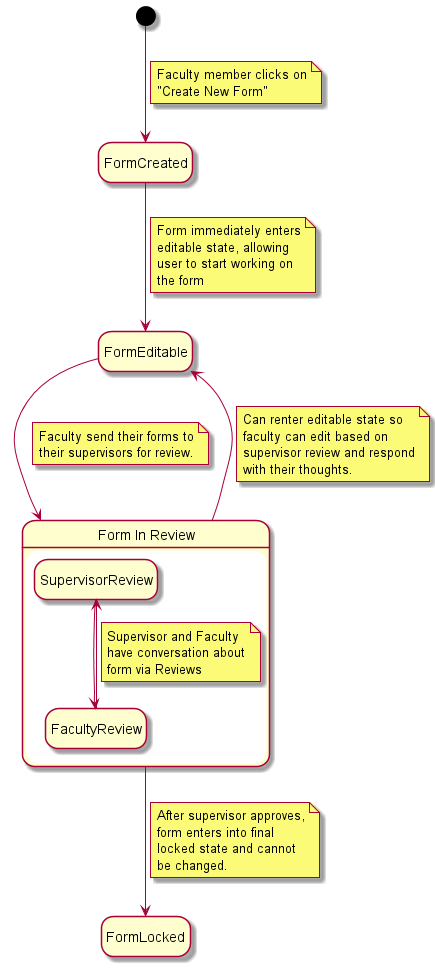

The diagram above was rendered by PlantUML. Its source (embedded in the PNG):
@startuml form-states
hide empty description

[*] --> FormCreated
note on link
    Faculty member clicks on
    "Create New Form"
end note
FormCreated --> FormEditable
note on link
    Form immediately enters
    editable state, allowing
    user to start working on
    the form
end note

state "Form In Review" as FormInReview {
    SupervisorReview --> FacultyReview
    FacultyReview --> SupervisorReview
    note on link
        Supervisor and Faculty
        have conversation about
        form via Reviews
    end note
}

FormEditable --> FormInReview
note on link
    Faculty send their forms to
    their supervisors for review.
end note
FormInReview --> FormEditable
note on link
    Can renter editable state so
    faculty can edit based on
    supervisor review and respond
    with their thoughts.
end note
FormInReview --> FormLocked
note on link
    After supervisor approves,
    form enters into final
    locked state and cannot
    be changed.
end note

@enduml